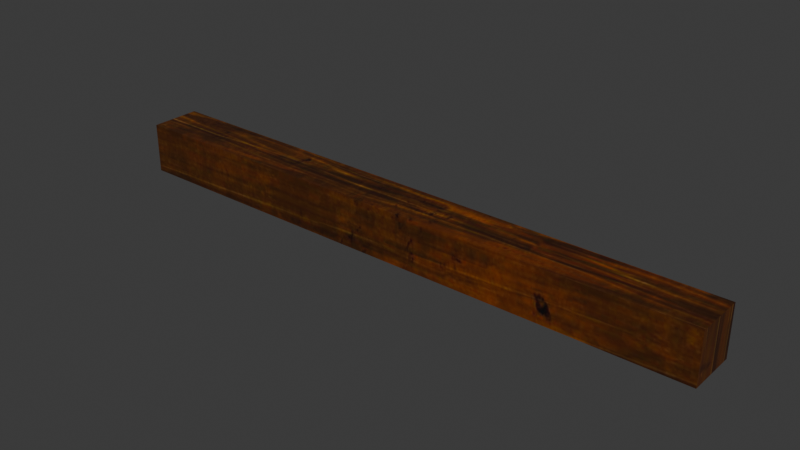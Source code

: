 # Source: DA_T2_Beam_Thin_Large_Horizontal.blend  (saved by Blender 5.0.118; exported with 4.5.12 LTS)
import bpy
from mathutils import Matrix  # noqa: F401  (used for matrix-valued properties, if any)

bpy.ops.wm.read_factory_settings(use_empty=True)
scene = bpy.context.scene
scene.name = 'Scene'

# ---- collections
col_collection = bpy.data.collections.new('Collection'); scene.collection.children.link(col_collection)

# ---- images (referenced by path relative to the original .blend; pixels are not part of the script)
import os
ASSET_DIR = os.environ.get("B2B_ASSET_DIR", "")  # directory of the original .blend (textures are referenced by path, not embedded)
HERE = os.path.dirname(os.path.abspath(__file__))  # packed textures are extracted next to this script under _unpacked/

def load_image(name, relpath, width, height, colorspace="sRGB"):
    """Load a texture the original file referenced (path relative to the .blend, or extracted next to this script)."""
    p = next((c for c in (os.path.join(HERE, relpath), os.path.join(ASSET_DIR, relpath)) if relpath and os.path.exists(c)), "")
    if p:
        img = bpy.data.images.load(p, check_existing=True)
        img.name = name
    else:  # same state as the original file: an image datablock whose file is absent (Cycles renders it pink)
        img = bpy.data.images.new(name, width, height)
        img.source = "FILE"
        img.filepath = "//" + (relpath or name)
    img.colorspace_settings.name = colorspace
    return img
img_t_tier2_trim_bcc_array_0_jpg = load_image('T_Tier2_Trim_BCC_Array_0.jpg', '_unpacked/T_Tier2_Trim_BCC_Array_0.79e23fd3.jpg', 1024, 1024, 'sRGB')

# ---- materials (node trees are filled in below, after node groups)
mat_mi_modular_set_tier2_trim9990 = bpy.data.materials.new('MI_Modular_Set_Tier2_Trim9990')

# ---- material node trees
mat_mi_modular_set_tier2_trim9990.use_nodes = True; mat_mi_modular_set_tier2_trim9990.node_tree.nodes.clear()
_N = mat_mi_modular_set_tier2_trim9990.node_tree.nodes; _L = mat_mi_modular_set_tier2_trim9990.node_tree.links
n0 = _N.new('ShaderNodeOutputMaterial'); n0.name = 'Material Output'; n0.location = (400, 0)
n1 = _N.new('ShaderNodeBsdfPrincipled'); n1.name = 'Principled BSDF'; n1.location = (100, 0)
n2 = _N.new('ShaderNodeTexImage'); n2.name = 'Image Texture'; n2.location = (-600, 400)
n2.image = img_t_tier2_trim_bcc_array_0_jpg
_L.new(n1.outputs[0], n0.inputs[0])
_L.new(n2.outputs[0], n1.inputs[0])
n0.is_active_output = True

# ---- world
world_world = bpy.data.worlds.new('World'); scene.world = world_world
world_world.use_nodes = True; world_world.node_tree.nodes.clear()
_N = world_world.node_tree.nodes; _L = world_world.node_tree.links
n0 = _N.new('ShaderNodeOutputWorld'); n0.name = 'World Output'; n0.location = (200, 100)
n1 = _N.new('ShaderNodeBackground'); n1.name = 'Background'; n1.location = (-200, 100)
n1.inputs[0].default_value = (0.05088, 0.05088, 0.05088, 1.0)
_L.new(n1.outputs[0], n0.inputs[0])
n0.is_active_output = True
world_world.color = (0.05088, 0.05088, 0.05088)
world_world.sun_shadow_jitter_overblur = 0.0

# ---- meshes
me_da_t2_beam_thin_large_horizontal = bpy.data.meshes.new('DA_T2_Beam_Thin_Large_Horizontal')
me_da_t2_beam_thin_large_horizontal.from_pydata([(1.5, 0.1247, 0.1247), (-1.5, 0.1253, -0.1247), (-1.5, 0.1253, 0.1253), (1.5, 0.1247, -0.1253), (1.5, 0.1247, 0.1247), (1.5, -0.1253, 0.1247), (1.5, 0.1247, -0.1253), (1.5, -0.1253, -0.1253), (1.5, -0.1253, 0.1247), (-1.5, -0.1247, -0.1247), (1.5, -0.1253, -0.1253), (-1.5, -0.1247, 0.1253), (-1.5, 0.1253, 0.1253), (-1.5, 0.1253, -0.1247), (-1.5, -0.1247, -0.1247), (-1.5, -0.1247, 0.1253), (-1.5, -0.1247, 0.1253), (1.5, -0.1253, 0.1247), (-1.5, 0.1253, 0.1253), (1.5, 0.1247, 0.1247), (1.5, 0.1247, -0.1253), (-1.5, -0.1247, -0.1247), (-1.5, 0.1253, -0.1247), (1.5, -0.1253, -0.1253)], [], [(0, 1, 2), (1, 0, 3), (4, 5, 6), (6, 5, 7), (8, 9, 10), (9, 8, 11), (12, 13, 14), (12, 14, 15), (16, 17, 18), (19, 18, 17), (20, 21, 22), (21, 20, 23)])
me_da_t2_beam_thin_large_horizontal.polygons.foreach_set('use_smooth', [True] * 12)
_uv = me_da_t2_beam_thin_large_horizontal.uv_layers.new(name='UV0')
_uv.uv.foreach_set('vector', [0.8062, 0.9914, 0.7446, 0.2529, 0.8062, 0.2529, 0.7446, 0.2529, 0.8062, 0.9914, 0.7446, 0.9914, 0.1334, 0.9404, 0.05042, 0.9404, 0.1334, 0.8574, 0.1334, 0.8574, 0.05042, 0.9404, 0.05042, 0.8574, 0.8677, 0.9914, 0.9292, 0.2529, 0.9292, 0.9914, 0.9292, 0.2529, 0.8677, 0.9914, 0.8677, 0.2529, 0.1399, 0.9404, 0.1399, 0.8574, 0.2229, 0.8574, 0.1399, 0.9404, 0.2229, 0.8574, 0.2229, 0.9404, 0.8677, 0.2529, 0.8677, 0.9914, 0.8062, 0.2529, 0.8062, 0.9914, 0.8062, 0.2529, 0.8677, 0.9914, 0.9907, 0.9914, 0.9292, 0.2529, 0.9907, 0.2529, 0.9292, 0.2529, 0.9907, 0.9914, 0.9292, 0.9914])
me_da_t2_beam_thin_large_horizontal.materials.append(mat_mi_modular_set_tier2_trim9990)
me_da_t2_beam_thin_large_horizontal.update()
me_da_t2_beam_thin_large_horizontal.normals_split_custom_set([tuple(v) for v in zip(*[iter([0.003957, 1.0, 0.003957, 0.003957, 1.0, 0.003957, 0.003957, 1.0, 0.003957, 0.003957, 1.0, 0.003957, 0.003957, 1.0, 0.003957, 0.003956, 1.0, 0.003957, 1.0, -0.003913, 0.003913, 1.0, -0.003913, 0.003912, 1.0, -0.003913, 0.003912, 1.0, -0.003913, 0.003912, 1.0, -0.003913, 0.003912, 1.0, -0.003913, 0.003912, 0.003907, -1.0, 0.003908, 0.003907, -1.0, 0.003908, 0.003908, -1.0, 0.003907, 0.003907, -1.0, 0.003908, 0.003907, -1.0, 0.003908, 0.003907, -1.0, 0.003907, -1.0, -0.003942, 0.003943, -1.0, -0.003942, 0.003943, -1.0, -0.003942, 0.003942, -1.0, -0.003942, 0.003943, -1.0, -0.003942, 0.003942, -1.0, -0.003941, 0.003942, 0.003938, -0.003938, 1.0, 0.003904, -0.003903, 1.0, 0.003904, -0.003904, 1.0, 0.003938, -0.003938, 1.0, 0.003904, -0.003904, 1.0, 0.003904, -0.003903, 1.0, 0.00396, -0.00396, -1.0, 0.00396, -0.00396, -1.0, 0.00396, -0.00396, -1.0, 0.00396, -0.00396, -1.0, 0.00396, -0.00396, -1.0, 0.00396, -0.00396, -1.0])] * 3)])

# ---- objects
ob_da_t2_beam_thin_large_horizontal = bpy.data.objects.new('DA_T2_Beam_Thin_Large_Horizontal', me_da_t2_beam_thin_large_horizontal)

# ---- transforms, parenting, visibility, modifiers, constraints
ob_da_t2_beam_thin_large_horizontal.location = (0.0, 0.0, 0.0)

# ---- collection membership
col_collection.objects.link(ob_da_t2_beam_thin_large_horizontal)

# ---- scene / render settings (as saved in the file)
scene.frame_start = 1; scene.frame_end = 250; scene.frame_set(1)
scene.render.engine = 'BLENDER_EEVEE_NEXT'
scene.render.bake_bias = 0.0
scene.render.bake_samples = 0
scene.cycles.sampling_pattern = 'TABULATED_SOBOL'
scene.eevee.use_volume_custom_range = False
bpy.context.view_layer.update()

# ---- added for rendering (the .blend has no active camera and no usable light): camera, sun
cam_auto = bpy.data.cameras.new('AutoCamera')
cam_auto.lens = 50.0
cam_auto.sensor_width = 36.0
cam_auto.clip_end = 1000.0
ob_auto_camera = bpy.data.objects.new('AutoCamera', cam_auto)
scene.collection.objects.link(ob_auto_camera)
ob_auto_camera.location = (2.79507, -3.35408, 2.23605)
ob_auto_camera.rotation_euler = (1.09748, -7.21219e-08, 0.694738)
scene.camera = ob_auto_camera
light_auto_sun = bpy.data.lights.new('AutoSun', 'SUN')
light_auto_sun.energy = 3.0
light_auto_sun.angle = 0.0523599
ob_auto_sun = bpy.data.objects.new('AutoSun', light_auto_sun)
scene.collection.objects.link(ob_auto_sun)
ob_auto_sun.rotation_euler = (0.872665, 0.174533, 0.523599)
bpy.context.view_layer.update()
